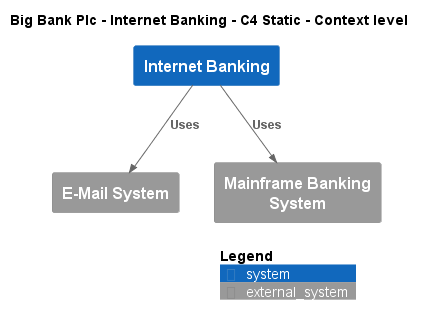

The diagram above was rendered by PlantUML. Its source (embedded in the PNG):
@startuml
!include ..\..\..\.c4s\C4_Context.puml

AddElementTag("c4interflow:lifecycle:new", $bgColor=green, $fontColor=#ffffff, $borderColor=green, $shadowing="False")
AddElementTag("c4interflow:lifecycle:changed", $bgColor=orange, $fontColor=#ffffff, $borderColor=orange, $shadowing="False")
AddElementTag("c4interflow:lifecycle:removed", $bgColor=red, $fontColor=#ffffff, $borderColor=red, $shadowing="False")

AddRelTag("c4interflow:lifecycle:new", $textColor=green, $lineColor=green)
AddRelTag("c4interflow:lifecycle:changed", $textColor=orange, $lineColor=orange)
AddRelTag("c4interflow:lifecycle:removed", $textColor=red, $lineColor=red)

SHOW_PERSON_PORTRAIT()
LAYOUT_TOP_DOWN()

skinparam linetype polyline

title Big Bank Plc - Internet Banking - C4 Static - Context level

System(BigBankPlc.SoftwareSystems.InternetBanking, "Internet Banking", "")
System_Ext(BigBankPlc.SoftwareSystems.EMailSystem, "E-Mail System", "")
System_Ext(BigBankPlc.SoftwareSystems.MainframeBankingSystem, "Mainframe Banking System", "")

Rel(BigBankPlc.SoftwareSystems.InternetBanking, BigBankPlc.SoftwareSystems.EMailSystem, "Uses")
Rel(BigBankPlc.SoftwareSystems.InternetBanking, BigBankPlc.SoftwareSystems.MainframeBankingSystem, "Uses")


SHOW_LEGEND()
@enduml